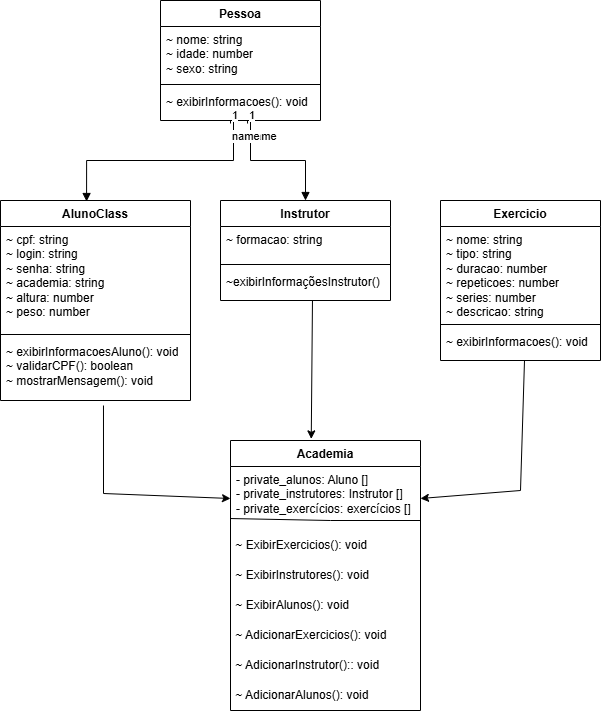

The diagram above was exported from draw.io. Its source (the exported page's mxGraphModel, read from the mxfile embedded in the PNG):
<mxGraphModel dx="1805" dy="1658" grid="1" gridSize="10" guides="1" tooltips="1" connect="1" arrows="1" fold="1" page="1" pageScale="1" pageWidth="827" pageHeight="1169" math="0" shadow="0">
  <root>
    <mxCell id="0" />
    <mxCell id="1" parent="0" />
    <mxCell id="aI3viMhSlsQgJzAIZOuL-1" value="Pessoa" style="swimlane;fontStyle=1;align=center;verticalAlign=top;childLayout=stackLayout;horizontal=1;startSize=26;horizontalStack=0;resizeParent=1;resizeParentMax=0;resizeLast=0;collapsible=1;marginBottom=0;whiteSpace=wrap;html=1;" parent="1" vertex="1">
      <mxGeometry x="-610" y="-140" width="160" height="120" as="geometry" />
    </mxCell>
    <mxCell id="aI3viMhSlsQgJzAIZOuL-2" value="~ nome: string&lt;div&gt;~ idade: number&lt;/div&gt;&lt;div&gt;~ sexo: string&lt;/div&gt;" style="text;strokeColor=none;fillColor=none;align=left;verticalAlign=top;spacingLeft=4;spacingRight=4;overflow=hidden;rotatable=0;points=[[0,0.5],[1,0.5]];portConstraint=eastwest;whiteSpace=wrap;html=1;" parent="aI3viMhSlsQgJzAIZOuL-1" vertex="1">
      <mxGeometry y="26" width="160" height="54" as="geometry" />
    </mxCell>
    <mxCell id="aI3viMhSlsQgJzAIZOuL-3" value="" style="line;strokeWidth=1;fillColor=none;align=left;verticalAlign=middle;spacingTop=-1;spacingLeft=3;spacingRight=3;rotatable=0;labelPosition=right;points=[];portConstraint=eastwest;strokeColor=inherit;" parent="aI3viMhSlsQgJzAIZOuL-1" vertex="1">
      <mxGeometry y="80" width="160" height="8" as="geometry" />
    </mxCell>
    <mxCell id="aI3viMhSlsQgJzAIZOuL-4" value="~ exibirInformacoes(): void" style="text;strokeColor=none;fillColor=none;align=left;verticalAlign=top;spacingLeft=4;spacingRight=4;overflow=hidden;rotatable=0;points=[[0,0.5],[1,0.5]];portConstraint=eastwest;whiteSpace=wrap;html=1;" parent="aI3viMhSlsQgJzAIZOuL-1" vertex="1">
      <mxGeometry y="88" width="160" height="32" as="geometry" />
    </mxCell>
    <mxCell id="aI3viMhSlsQgJzAIZOuL-5" value="Exercicio" style="swimlane;fontStyle=1;align=center;verticalAlign=top;childLayout=stackLayout;horizontal=1;startSize=26;horizontalStack=0;resizeParent=1;resizeParentMax=0;resizeLast=0;collapsible=1;marginBottom=0;whiteSpace=wrap;html=1;" parent="1" vertex="1">
      <mxGeometry x="-330" y="60" width="160" height="160" as="geometry" />
    </mxCell>
    <mxCell id="aI3viMhSlsQgJzAIZOuL-6" value="~ nome: string&lt;div&gt;~ tipo: string&lt;/div&gt;&lt;div&gt;~ duracao: number&lt;/div&gt;&lt;div&gt;~ repeticoes: number&lt;/div&gt;&lt;div&gt;&lt;span style=&quot;background-color: transparent; color: light-dark(rgb(0, 0, 0), rgb(255, 255, 255));&quot;&gt;~&lt;/span&gt;&amp;nbsp;&lt;span style=&quot;background-color: transparent; color: light-dark(rgb(0, 0, 0), rgb(255, 255, 255));&quot;&gt;series: number&lt;/span&gt;&lt;/div&gt;&lt;div&gt;&lt;span style=&quot;background-color: transparent; color: light-dark(rgb(0, 0, 0), rgb(255, 255, 255));&quot;&gt;~&lt;/span&gt;&amp;nbsp;descricao: string&lt;/div&gt;" style="text;strokeColor=none;fillColor=none;align=left;verticalAlign=top;spacingLeft=4;spacingRight=4;overflow=hidden;rotatable=0;points=[[0,0.5],[1,0.5]];portConstraint=eastwest;whiteSpace=wrap;html=1;" parent="aI3viMhSlsQgJzAIZOuL-5" vertex="1">
      <mxGeometry y="26" width="160" height="94" as="geometry" />
    </mxCell>
    <mxCell id="aI3viMhSlsQgJzAIZOuL-7" value="" style="line;strokeWidth=1;fillColor=none;align=left;verticalAlign=middle;spacingTop=-1;spacingLeft=3;spacingRight=3;rotatable=0;labelPosition=right;points=[];portConstraint=eastwest;strokeColor=inherit;" parent="aI3viMhSlsQgJzAIZOuL-5" vertex="1">
      <mxGeometry y="120" width="160" height="8" as="geometry" />
    </mxCell>
    <mxCell id="aI3viMhSlsQgJzAIZOuL-8" value="~ exibirInformacoes(): void&lt;div&gt;&lt;br&gt;&lt;/div&gt;" style="text;strokeColor=none;fillColor=none;align=left;verticalAlign=top;spacingLeft=4;spacingRight=4;overflow=hidden;rotatable=0;points=[[0,0.5],[1,0.5]];portConstraint=eastwest;whiteSpace=wrap;html=1;" parent="aI3viMhSlsQgJzAIZOuL-5" vertex="1">
      <mxGeometry y="128" width="160" height="32" as="geometry" />
    </mxCell>
    <mxCell id="aI3viMhSlsQgJzAIZOuL-9" value="AlunoClass" style="swimlane;fontStyle=1;align=center;verticalAlign=top;childLayout=stackLayout;horizontal=1;startSize=26;horizontalStack=0;resizeParent=1;resizeParentMax=0;resizeLast=0;collapsible=1;marginBottom=0;whiteSpace=wrap;html=1;" parent="1" vertex="1">
      <mxGeometry x="-770" y="60" width="190" height="200" as="geometry" />
    </mxCell>
    <mxCell id="aI3viMhSlsQgJzAIZOuL-10" value="~ cpf: string&lt;div&gt;~ login: string&lt;/div&gt;&lt;div&gt;~ senha: string&lt;/div&gt;&lt;div&gt;~ academia: string&lt;/div&gt;&lt;div&gt;~ altura: number&lt;/div&gt;&lt;div&gt;~ peso: number&lt;/div&gt;" style="text;strokeColor=none;fillColor=none;align=left;verticalAlign=top;spacingLeft=4;spacingRight=4;overflow=hidden;rotatable=0;points=[[0,0.5],[1,0.5]];portConstraint=eastwest;whiteSpace=wrap;html=1;" parent="aI3viMhSlsQgJzAIZOuL-9" vertex="1">
      <mxGeometry y="26" width="190" height="104" as="geometry" />
    </mxCell>
    <mxCell id="aI3viMhSlsQgJzAIZOuL-11" value="" style="line;strokeWidth=1;fillColor=none;align=left;verticalAlign=middle;spacingTop=-1;spacingLeft=3;spacingRight=3;rotatable=0;labelPosition=right;points=[];portConstraint=eastwest;strokeColor=inherit;" parent="aI3viMhSlsQgJzAIZOuL-9" vertex="1">
      <mxGeometry y="130" width="190" height="8" as="geometry" />
    </mxCell>
    <mxCell id="aI3viMhSlsQgJzAIZOuL-12" value="~ exibirInformacoesAluno(): void&lt;div&gt;~ validarCPF(): boolean&lt;/div&gt;&lt;div&gt;~ mostrarMensagem(): void&lt;/div&gt;" style="text;strokeColor=none;fillColor=none;align=left;verticalAlign=top;spacingLeft=4;spacingRight=4;overflow=hidden;rotatable=0;points=[[0,0.5],[1,0.5]];portConstraint=eastwest;whiteSpace=wrap;html=1;" parent="aI3viMhSlsQgJzAIZOuL-9" vertex="1">
      <mxGeometry y="138" width="190" height="62" as="geometry" />
    </mxCell>
    <mxCell id="aI3viMhSlsQgJzAIZOuL-13" value="Instrutor" style="swimlane;fontStyle=1;align=center;verticalAlign=top;childLayout=stackLayout;horizontal=1;startSize=26;horizontalStack=0;resizeParent=1;resizeParentMax=0;resizeLast=0;collapsible=1;marginBottom=0;whiteSpace=wrap;html=1;" parent="1" vertex="1">
      <mxGeometry x="-550" y="60" width="170" height="100" as="geometry" />
    </mxCell>
    <mxCell id="aI3viMhSlsQgJzAIZOuL-14" value="&lt;div&gt;~ formacao: string&lt;/div&gt;" style="text;strokeColor=none;fillColor=none;align=left;verticalAlign=top;spacingLeft=4;spacingRight=4;overflow=hidden;rotatable=0;points=[[0,0.5],[1,0.5]];portConstraint=eastwest;whiteSpace=wrap;html=1;" parent="aI3viMhSlsQgJzAIZOuL-13" vertex="1">
      <mxGeometry y="26" width="170" height="34" as="geometry" />
    </mxCell>
    <mxCell id="aI3viMhSlsQgJzAIZOuL-15" value="" style="line;strokeWidth=1;fillColor=none;align=left;verticalAlign=middle;spacingTop=-1;spacingLeft=3;spacingRight=3;rotatable=0;labelPosition=right;points=[];portConstraint=eastwest;strokeColor=inherit;" parent="aI3viMhSlsQgJzAIZOuL-13" vertex="1">
      <mxGeometry y="60" width="170" height="8" as="geometry" />
    </mxCell>
    <mxCell id="aI3viMhSlsQgJzAIZOuL-16" value="&lt;font style=&quot;vertical-align: inherit;&quot;&gt;&lt;font style=&quot;vertical-align: inherit;&quot;&gt;~exibirInformaçõesInstrutor()&lt;/font&gt;&lt;/font&gt;" style="text;strokeColor=none;fillColor=none;align=left;verticalAlign=top;spacingLeft=4;spacingRight=4;overflow=hidden;rotatable=0;points=[[0,0.5],[1,0.5]];portConstraint=eastwest;whiteSpace=wrap;html=1;" parent="aI3viMhSlsQgJzAIZOuL-13" vertex="1">
      <mxGeometry y="68" width="170" height="32" as="geometry" />
    </mxCell>
    <mxCell id="sFKgCG3LVKYb5ab4_9oq-16" value="name" style="endArrow=block;endFill=1;html=1;edgeStyle=orthogonalEdgeStyle;align=left;verticalAlign=top;rounded=0;entryX=0.5;entryY=0;entryDx=0;entryDy=0;exitX=0.544;exitY=1.094;exitDx=0;exitDy=0;exitPerimeter=0;" parent="1" edge="1" target="aI3viMhSlsQgJzAIZOuL-13" source="aI3viMhSlsQgJzAIZOuL-4">
      <mxGeometry x="-1" relative="1" as="geometry">
        <mxPoint x="-580" as="sourcePoint" />
        <mxPoint x="-450" y="20" as="targetPoint" />
        <Array as="points">
          <mxPoint x="-523" y="-20" />
          <mxPoint x="-520" y="-20" />
          <mxPoint x="-520" y="20" />
          <mxPoint x="-465" y="20" />
        </Array>
      </mxGeometry>
    </mxCell>
    <mxCell id="sFKgCG3LVKYb5ab4_9oq-17" value="1" style="edgeLabel;resizable=0;html=1;align=left;verticalAlign=bottom;" parent="sFKgCG3LVKYb5ab4_9oq-16" connectable="0" vertex="1">
      <mxGeometry x="-1" relative="1" as="geometry" />
    </mxCell>
    <mxCell id="dj2Q5dt8vQ1RxWUHFUc0-1" value="name" style="endArrow=block;endFill=1;html=1;edgeStyle=orthogonalEdgeStyle;align=left;verticalAlign=top;rounded=0;entryX=0.453;entryY=0.005;entryDx=0;entryDy=0;exitX=0.544;exitY=1.094;exitDx=0;exitDy=0;exitPerimeter=0;entryPerimeter=0;" edge="1" parent="1" target="aI3viMhSlsQgJzAIZOuL-9">
      <mxGeometry x="-1" relative="1" as="geometry">
        <mxPoint x="-540" y="-17" as="sourcePoint" />
        <mxPoint x="-462" y="60" as="targetPoint" />
        <Array as="points">
          <mxPoint x="-540" y="-20" />
          <mxPoint x="-537" y="-20" />
          <mxPoint x="-537" y="20" />
          <mxPoint x="-684" y="20" />
        </Array>
      </mxGeometry>
    </mxCell>
    <mxCell id="dj2Q5dt8vQ1RxWUHFUc0-2" value="1" style="edgeLabel;resizable=0;html=1;align=left;verticalAlign=bottom;" connectable="0" vertex="1" parent="dj2Q5dt8vQ1RxWUHFUc0-1">
      <mxGeometry x="-1" relative="1" as="geometry" />
    </mxCell>
    <mxCell id="dj2Q5dt8vQ1RxWUHFUc0-7" value="Academia" style="swimlane;fontStyle=1;align=center;verticalAlign=top;childLayout=stackLayout;horizontal=1;startSize=26;horizontalStack=0;resizeParent=1;resizeParentMax=0;resizeLast=0;collapsible=1;marginBottom=0;whiteSpace=wrap;html=1;" vertex="1" parent="1">
      <mxGeometry x="-540" y="300" width="190" height="270" as="geometry" />
    </mxCell>
    <mxCell id="dj2Q5dt8vQ1RxWUHFUc0-8" value="- private_alunos: Aluno []&lt;div&gt;- private_instrutores: Instrutor []&lt;/div&gt;&lt;div&gt;- private_exercícios: exercícios []&lt;/div&gt;" style="text;strokeColor=none;fillColor=none;align=left;verticalAlign=top;spacingLeft=4;spacingRight=4;overflow=hidden;rotatable=0;points=[[0,0.5],[1,0.5]];portConstraint=eastwest;whiteSpace=wrap;html=1;" vertex="1" parent="dj2Q5dt8vQ1RxWUHFUc0-7">
      <mxGeometry y="26" width="190" height="64" as="geometry" />
    </mxCell>
    <mxCell id="dj2Q5dt8vQ1RxWUHFUc0-16" value="" style="endArrow=none;html=1;rounded=0;exitX=0;exitY=0.813;exitDx=0;exitDy=0;exitPerimeter=0;" edge="1" parent="dj2Q5dt8vQ1RxWUHFUc0-7" source="dj2Q5dt8vQ1RxWUHFUc0-8">
      <mxGeometry width="50" height="50" relative="1" as="geometry">
        <mxPoint x="60" y="170" as="sourcePoint" />
        <mxPoint x="190" y="80" as="targetPoint" />
        <Array as="points">
          <mxPoint x="100" y="80" />
        </Array>
      </mxGeometry>
    </mxCell>
    <mxCell id="dj2Q5dt8vQ1RxWUHFUc0-22" value="&amp;nbsp;~ ExibirExercicios(): void" style="text;html=1;align=left;verticalAlign=middle;resizable=0;points=[];autosize=1;strokeColor=none;fillColor=none;" vertex="1" parent="dj2Q5dt8vQ1RxWUHFUc0-7">
      <mxGeometry y="90" width="190" height="30" as="geometry" />
    </mxCell>
    <mxCell id="dj2Q5dt8vQ1RxWUHFUc0-21" value="&amp;nbsp;~ ExibirInstrutores(): void" style="text;html=1;align=left;verticalAlign=middle;resizable=0;points=[];autosize=1;strokeColor=none;fillColor=none;" vertex="1" parent="dj2Q5dt8vQ1RxWUHFUc0-7">
      <mxGeometry y="120" width="190" height="30" as="geometry" />
    </mxCell>
    <mxCell id="dj2Q5dt8vQ1RxWUHFUc0-20" value="&amp;nbsp;~ ExibirAlunos(): void" style="text;html=1;align=left;verticalAlign=middle;resizable=0;points=[];autosize=1;strokeColor=none;fillColor=none;" vertex="1" parent="dj2Q5dt8vQ1RxWUHFUc0-7">
      <mxGeometry y="150" width="190" height="30" as="geometry" />
    </mxCell>
    <mxCell id="dj2Q5dt8vQ1RxWUHFUc0-19" value="&amp;nbsp;~ AdicionarExercicios(): void" style="text;html=1;align=left;verticalAlign=middle;resizable=0;points=[];autosize=1;strokeColor=none;fillColor=none;" vertex="1" parent="dj2Q5dt8vQ1RxWUHFUc0-7">
      <mxGeometry y="180" width="190" height="30" as="geometry" />
    </mxCell>
    <mxCell id="dj2Q5dt8vQ1RxWUHFUc0-18" value="&amp;nbsp;~ AdicionarInstrutor():: void" style="text;html=1;align=left;verticalAlign=middle;resizable=0;points=[];autosize=1;strokeColor=none;fillColor=none;" vertex="1" parent="dj2Q5dt8vQ1RxWUHFUc0-7">
      <mxGeometry y="210" width="190" height="30" as="geometry" />
    </mxCell>
    <mxCell id="dj2Q5dt8vQ1RxWUHFUc0-17" value="&amp;nbsp;~ AdicionarAlunos(): void" style="text;html=1;align=left;verticalAlign=middle;resizable=0;points=[];autosize=1;strokeColor=none;fillColor=none;" vertex="1" parent="dj2Q5dt8vQ1RxWUHFUc0-7">
      <mxGeometry y="240" width="190" height="30" as="geometry" />
    </mxCell>
    <mxCell id="dj2Q5dt8vQ1RxWUHFUc0-11" value="" style="endArrow=classic;html=1;rounded=0;entryX=0.425;entryY=-0.006;entryDx=0;entryDy=0;exitX=0.541;exitY=1;exitDx=0;exitDy=0;exitPerimeter=0;entryPerimeter=0;" edge="1" parent="1" source="aI3viMhSlsQgJzAIZOuL-16" target="dj2Q5dt8vQ1RxWUHFUc0-7">
      <mxGeometry width="50" height="50" relative="1" as="geometry">
        <mxPoint x="-480" y="230" as="sourcePoint" />
        <mxPoint x="-430" y="180" as="targetPoint" />
      </mxGeometry>
    </mxCell>
    <mxCell id="dj2Q5dt8vQ1RxWUHFUc0-13" value="" style="endArrow=classic;html=1;rounded=0;exitX=0.542;exitY=1.081;exitDx=0;exitDy=0;exitPerimeter=0;entryX=0;entryY=0.5;entryDx=0;entryDy=0;" edge="1" parent="1" source="aI3viMhSlsQgJzAIZOuL-12" target="dj2Q5dt8vQ1RxWUHFUc0-8">
      <mxGeometry width="50" height="50" relative="1" as="geometry">
        <mxPoint x="-480" y="230" as="sourcePoint" />
        <mxPoint x="-430" y="180" as="targetPoint" />
        <Array as="points">
          <mxPoint x="-667" y="353" />
        </Array>
      </mxGeometry>
    </mxCell>
    <mxCell id="dj2Q5dt8vQ1RxWUHFUc0-15" value="" style="endArrow=classic;html=1;rounded=0;exitX=0.525;exitY=1;exitDx=0;exitDy=0;exitPerimeter=0;entryX=1;entryY=0.5;entryDx=0;entryDy=0;" edge="1" parent="1" source="aI3viMhSlsQgJzAIZOuL-8" target="dj2Q5dt8vQ1RxWUHFUc0-8">
      <mxGeometry width="50" height="50" relative="1" as="geometry">
        <mxPoint x="-480" y="230" as="sourcePoint" />
        <mxPoint x="-430" y="180" as="targetPoint" />
        <Array as="points">
          <mxPoint x="-250" y="350" />
        </Array>
      </mxGeometry>
    </mxCell>
  </root>
</mxGraphModel>